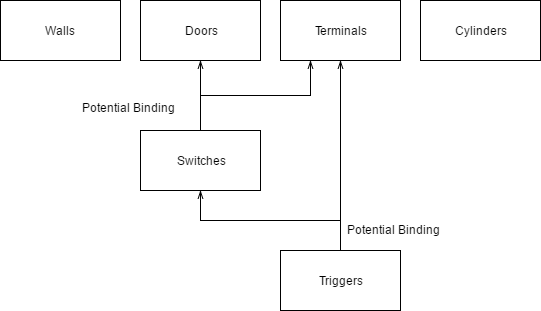

The diagram above was exported from draw.io. Its source (the exported page's mxGraphModel, read from the mxfile embedded in the PNG):
<mxGraphModel dx="1426" dy="807" grid="1" gridSize="10" guides="1" tooltips="1" connect="1" arrows="1" fold="1" page="1" pageScale="1" pageWidth="850" pageHeight="1100" math="0" shadow="0">
  <root>
    <mxCell id="0" />
    <mxCell id="1" parent="0" />
    <mxCell id="2" value="Walls" style="whiteSpace=wrap;html=1;" vertex="1" parent="1">
      <mxGeometry x="80" y="150" width="120" height="60" as="geometry" />
    </mxCell>
    <mxCell id="3" value="Doors" style="whiteSpace=wrap;html=1;" vertex="1" parent="1">
      <mxGeometry x="220" y="150" width="120" height="60" as="geometry" />
    </mxCell>
    <mxCell id="4" value="Terminals" style="whiteSpace=wrap;html=1;" vertex="1" parent="1">
      <mxGeometry x="360" y="150" width="120" height="60" as="geometry" />
    </mxCell>
    <mxCell id="5" value="Cylinders" style="whiteSpace=wrap;html=1;" vertex="1" parent="1">
      <mxGeometry x="500" y="150" width="120" height="60" as="geometry" />
    </mxCell>
    <mxCell id="6" value="Switches" style="whiteSpace=wrap;html=1;" vertex="1" parent="1">
      <mxGeometry x="220" y="280" width="120" height="60" as="geometry" />
    </mxCell>
    <mxCell id="7" value="Triggers" style="whiteSpace=wrap;html=1;" vertex="1" parent="1">
      <mxGeometry x="360" y="400" width="120" height="60" as="geometry" />
    </mxCell>
    <mxCell id="8" style="edgeStyle=orthogonalEdgeStyle;rounded=0;html=1;exitX=0.5;exitY=0;entryX=0.5;entryY=1;startArrow=none;startFill=0;endArrow=openThin;endFill=0;jettySize=auto;orthogonalLoop=1;" edge="1" source="6" target="3" parent="1">
      <mxGeometry relative="1" as="geometry" />
    </mxCell>
    <mxCell id="9" style="edgeStyle=orthogonalEdgeStyle;rounded=0;html=1;exitX=0.5;exitY=0;entryX=0.5;entryY=1;startArrow=none;startFill=0;endArrow=openThin;endFill=0;jettySize=auto;orthogonalLoop=1;" edge="1" source="7" target="6" parent="1">
      <mxGeometry relative="1" as="geometry">
        <Array as="points">
          <mxPoint x="420" y="370" />
          <mxPoint x="280" y="370" />
        </Array>
      </mxGeometry>
    </mxCell>
    <mxCell id="10" style="edgeStyle=orthogonalEdgeStyle;rounded=0;html=1;exitX=0.5;exitY=0;entryX=0.25;entryY=1;startArrow=none;startFill=0;endArrow=openThin;endFill=0;jettySize=auto;orthogonalLoop=1;" edge="1" source="6" target="4" parent="1">
      <mxGeometry relative="1" as="geometry" />
    </mxCell>
    <mxCell id="11" style="edgeStyle=orthogonalEdgeStyle;rounded=0;html=1;exitX=0.5;exitY=0;entryX=0.5;entryY=1;startArrow=none;startFill=0;endArrow=openThin;endFill=0;jettySize=auto;orthogonalLoop=1;" edge="1" source="7" target="4" parent="1">
      <mxGeometry relative="1" as="geometry" />
    </mxCell>
    <mxCell id="12" value="Potential Binding" style="text;html=1;resizable=0;points=[];autosize=1;align=left;verticalAlign=top;spacingTop=-4;" vertex="1" parent="1">
      <mxGeometry x="425" y="370" width="110" height="20" as="geometry" />
    </mxCell>
    <mxCell id="13" value="Potential Binding" style="text;html=1;resizable=0;points=[];autosize=1;align=left;verticalAlign=top;spacingTop=-4;" vertex="1" parent="1">
      <mxGeometry x="160" y="248" width="110" height="20" as="geometry" />
    </mxCell>
  </root>
</mxGraphModel>